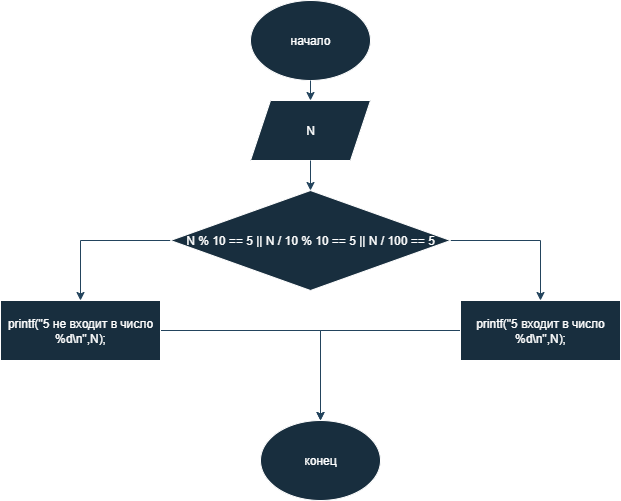

The diagram above was exported from draw.io. Its source (the exported page's mxGraphModel, read from the mxfile embedded in the PNG):
<mxGraphModel dx="1426" dy="796" grid="1" gridSize="10" guides="1" tooltips="1" connect="1" arrows="1" fold="1" page="1" pageScale="1" pageWidth="827" pageHeight="1169" math="0" shadow="0">
  <root>
    <mxCell id="0" />
    <mxCell id="1" parent="0" />
    <mxCell id="MSpt0MA8yba1YLTzYQR2-2" value="начало" style="ellipse;whiteSpace=wrap;html=1;fillColor=#182E3E;strokeColor=#FFFFFF;labelBackgroundColor=none;fontColor=#FFFFFF;" parent="1" vertex="1">
      <mxGeometry x="330" y="20" width="120" height="80" as="geometry" />
    </mxCell>
    <mxCell id="MSpt0MA8yba1YLTzYQR2-4" value="" style="endArrow=classic;html=1;rounded=0;exitX=0.5;exitY=1;exitDx=0;exitDy=0;entryX=0.5;entryY=0;entryDx=0;entryDy=0;labelBackgroundColor=none;strokeColor=#23445D;fontColor=default;" parent="1" source="MSpt0MA8yba1YLTzYQR2-2" target="MSpt0MA8yba1YLTzYQR2-5" edge="1">
      <mxGeometry width="50" height="50" relative="1" as="geometry">
        <mxPoint x="389" y="130" as="sourcePoint" />
        <mxPoint x="390" y="130" as="targetPoint" />
      </mxGeometry>
    </mxCell>
    <mxCell id="MSpt0MA8yba1YLTzYQR2-5" value="N" style="shape=parallelogram;perimeter=parallelogramPerimeter;whiteSpace=wrap;html=1;fixedSize=1;fillColor=#182E3E;strokeColor=#FFFFFF;labelBackgroundColor=none;fontColor=#FFFFFF;" parent="1" vertex="1">
      <mxGeometry x="330" y="120" width="120" height="60" as="geometry" />
    </mxCell>
    <mxCell id="MSpt0MA8yba1YLTzYQR2-16" value="" style="edgeStyle=orthogonalEdgeStyle;rounded=0;orthogonalLoop=1;jettySize=auto;html=1;labelBackgroundColor=none;strokeColor=#23445D;fontColor=default;" parent="1" source="MSpt0MA8yba1YLTzYQR2-6" target="MSpt0MA8yba1YLTzYQR2-15" edge="1">
      <mxGeometry relative="1" as="geometry" />
    </mxCell>
    <mxCell id="MSpt0MA8yba1YLTzYQR2-18" value="" style="edgeStyle=orthogonalEdgeStyle;rounded=0;orthogonalLoop=1;jettySize=auto;html=1;labelBackgroundColor=none;strokeColor=#23445D;fontColor=default;" parent="1" source="MSpt0MA8yba1YLTzYQR2-6" target="MSpt0MA8yba1YLTzYQR2-17" edge="1">
      <mxGeometry relative="1" as="geometry" />
    </mxCell>
    <mxCell id="MSpt0MA8yba1YLTzYQR2-6" value="N % 10 == 5 || N / 10 % 10 == 5 || N / 100 == 5" style="rhombus;whiteSpace=wrap;html=1;fillColor=#182E3E;strokeColor=#FFFFFF;labelBackgroundColor=none;fontColor=#FFFFFF;" parent="1" vertex="1">
      <mxGeometry x="250" y="210" width="280" height="100" as="geometry" />
    </mxCell>
    <mxCell id="MSpt0MA8yba1YLTzYQR2-7" value="" style="endArrow=classic;html=1;rounded=0;exitX=0.5;exitY=1;exitDx=0;exitDy=0;entryX=0.5;entryY=0;entryDx=0;entryDy=0;labelBackgroundColor=none;strokeColor=#23445D;fontColor=default;" parent="1" source="MSpt0MA8yba1YLTzYQR2-5" target="MSpt0MA8yba1YLTzYQR2-6" edge="1">
      <mxGeometry width="50" height="50" relative="1" as="geometry">
        <mxPoint x="380" y="230" as="sourcePoint" />
        <mxPoint x="430" y="180" as="targetPoint" />
      </mxGeometry>
    </mxCell>
    <mxCell id="MSpt0MA8yba1YLTzYQR2-10" value="True" style="text;html=1;align=center;verticalAlign=middle;whiteSpace=wrap;rounded=0;labelBackgroundColor=none;fontColor=#FFFFFF;" parent="1" vertex="1">
      <mxGeometry x="540" y="230" width="60" height="30" as="geometry" />
    </mxCell>
    <mxCell id="MSpt0MA8yba1YLTzYQR2-24" style="edgeStyle=orthogonalEdgeStyle;rounded=0;orthogonalLoop=1;jettySize=auto;html=1;labelBackgroundColor=none;strokeColor=#23445D;fontColor=default;" parent="1" source="MSpt0MA8yba1YLTzYQR2-15" edge="1">
      <mxGeometry relative="1" as="geometry">
        <mxPoint x="400" y="440" as="targetPoint" />
      </mxGeometry>
    </mxCell>
    <mxCell id="MSpt0MA8yba1YLTzYQR2-15" value="printf(&quot;5 входит в число %d\n&quot;,N);" style="whiteSpace=wrap;html=1;fontFamily=Helvetica;fillColor=#182E3E;strokeColor=#FFFFFF;labelBackgroundColor=none;fontColor=#FFFFFF;" parent="1" vertex="1">
      <mxGeometry x="540" y="320" width="160" height="60" as="geometry" />
    </mxCell>
    <mxCell id="MSpt0MA8yba1YLTzYQR2-23" style="edgeStyle=orthogonalEdgeStyle;rounded=0;orthogonalLoop=1;jettySize=auto;html=1;labelBackgroundColor=none;strokeColor=#23445D;fontColor=default;" parent="1" source="MSpt0MA8yba1YLTzYQR2-17" edge="1">
      <mxGeometry relative="1" as="geometry">
        <mxPoint x="400" y="440" as="targetPoint" />
      </mxGeometry>
    </mxCell>
    <mxCell id="MSpt0MA8yba1YLTzYQR2-17" value="printf(&quot;5 не входит в число %d\n&quot;,N);" style="whiteSpace=wrap;html=1;fillColor=#182E3E;strokeColor=#FFFFFF;labelBackgroundColor=none;fontColor=#FFFFFF;" parent="1" vertex="1">
      <mxGeometry x="80" y="320" width="160" height="60" as="geometry" />
    </mxCell>
    <mxCell id="MSpt0MA8yba1YLTzYQR2-19" value="False" style="text;html=1;align=center;verticalAlign=middle;whiteSpace=wrap;rounded=0;labelBackgroundColor=none;fontColor=#FFFFFF;" parent="1" vertex="1">
      <mxGeometry x="190" y="230" width="60" height="30" as="geometry" />
    </mxCell>
    <mxCell id="MSpt0MA8yba1YLTzYQR2-25" value="конец" style="ellipse;whiteSpace=wrap;html=1;fillColor=#182E3E;strokeColor=#FFFFFF;labelBackgroundColor=none;fontColor=#FFFFFF;" parent="1" vertex="1">
      <mxGeometry x="340" y="440" width="120" height="80" as="geometry" />
    </mxCell>
  </root>
</mxGraphModel>